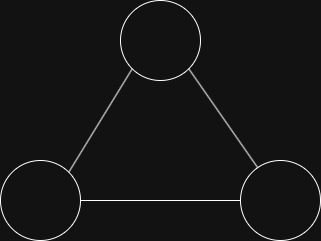

The diagram above was exported from draw.io. Its source (the exported page's mxGraphModel, read from the mxfile embedded in the PNG):
<mxGraphModel dx="1414" dy="777" grid="1" gridSize="10" guides="1" tooltips="1" connect="1" arrows="1" fold="1" page="1" pageScale="1" pageWidth="1600" pageHeight="900" math="0" shadow="0">
  <root>
    <mxCell id="0" />
    <mxCell id="1" parent="0" />
    <mxCell id="IBTAUdh_TWDCB21W8sQQ-1" parent="1" style="ellipse;whiteSpace=wrap;html=1;aspect=fixed;" value="" vertex="1">
      <mxGeometry height="80" width="80" x="760" y="240" as="geometry" />
    </mxCell>
    <mxCell id="IBTAUdh_TWDCB21W8sQQ-2" parent="1" style="ellipse;whiteSpace=wrap;html=1;aspect=fixed;" value="" vertex="1">
      <mxGeometry height="80" width="80" x="880" y="80" as="geometry" />
    </mxCell>
    <mxCell id="IBTAUdh_TWDCB21W8sQQ-3" parent="1" style="ellipse;whiteSpace=wrap;html=1;aspect=fixed;" value="" vertex="1">
      <mxGeometry height="80" width="80" x="1000" y="240" as="geometry" />
    </mxCell>
    <mxCell id="IBTAUdh_TWDCB21W8sQQ-4" edge="1" parent="1" source="IBTAUdh_TWDCB21W8sQQ-1" style="endArrow=none;html=1;rounded=0;exitX=1;exitY=0.5;exitDx=0;exitDy=0;entryX=0;entryY=0.5;entryDx=0;entryDy=0;" target="IBTAUdh_TWDCB21W8sQQ-3" value="">
      <mxGeometry height="50" relative="1" width="50" as="geometry">
        <mxPoint x="970" y="390" as="sourcePoint" />
        <mxPoint x="1020" y="340" as="targetPoint" />
      </mxGeometry>
    </mxCell>
    <mxCell id="IBTAUdh_TWDCB21W8sQQ-5" edge="1" parent="1" source="IBTAUdh_TWDCB21W8sQQ-2" style="endArrow=none;html=1;rounded=0;exitX=1;exitY=1;exitDx=0;exitDy=0;" target="IBTAUdh_TWDCB21W8sQQ-3" value="">
      <mxGeometry height="50" relative="1" width="50" as="geometry">
        <mxPoint x="980" y="200" as="sourcePoint" />
        <mxPoint x="1140" y="200" as="targetPoint" />
      </mxGeometry>
    </mxCell>
    <mxCell id="IBTAUdh_TWDCB21W8sQQ-6" edge="1" parent="1" source="IBTAUdh_TWDCB21W8sQQ-2" style="endArrow=none;html=1;rounded=0;exitX=0;exitY=1;exitDx=0;exitDy=0;entryX=1;entryY=0;entryDx=0;entryDy=0;" target="IBTAUdh_TWDCB21W8sQQ-1" value="">
      <mxGeometry height="50" relative="1" width="50" as="geometry">
        <mxPoint x="1040" y="130" as="sourcePoint" />
        <mxPoint x="1200" y="130" as="targetPoint" />
      </mxGeometry>
    </mxCell>
  </root>
</mxGraphModel>